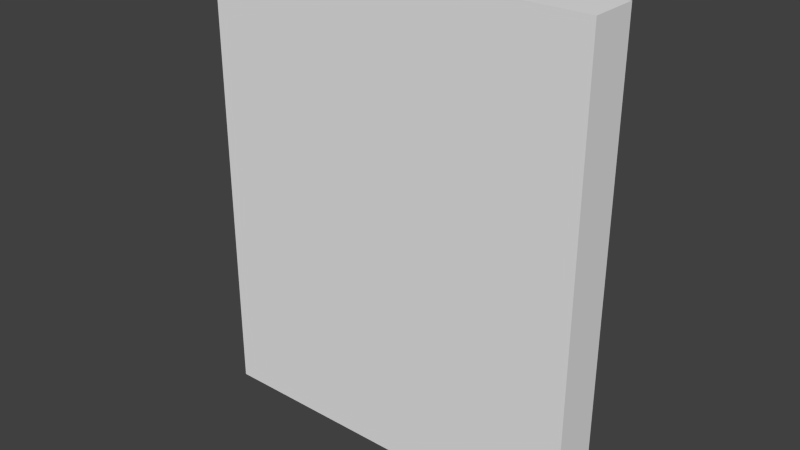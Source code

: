# Source: wall00.blend  (saved by Blender 2.76.0; exported with 4.5.12 LTS)
import bpy
from mathutils import Matrix  # noqa: F401  (used for matrix-valued properties, if any)

bpy.ops.wm.read_factory_settings(use_empty=True)
scene = bpy.context.scene
scene.name = 'Scene'

# ---- collections
col_collection_1 = bpy.data.collections.new('Collection 1'); scene.collection.children.link(col_collection_1)

# ---- materials (node trees are filled in below, after node groups)
mat_material = bpy.data.materials.new('Material')
mat_material.alpha_threshold = 0.0
mat_material.use_transparent_shadow = False
mat_material.roughness = 0.5
mat_material.line_color = (0.0, 0.0, 0.0, 1.0)

# ---- material node trees

# ---- world
world_world = bpy.data.worlds.new('World'); scene.world = world_world
world_world.color = (0.05088, 0.05088, 0.05088)
world_world.use_sun_shadow = False
world_world.sun_shadow_jitter_overblur = 0.0
world_world.cycles.sampling_method = 'MANUAL'
world_world.cycles.sample_map_resolution = 256

# ---- meshes
me_cube = bpy.data.meshes.new('Cube')
me_cube.from_pydata([(1.25, 0.1562, 0.0), (1.25, -0.1562, 0.0), (-1.25, -0.1562, 0.0), (-1.25, 0.1562, 0.0), (1.25, 0.1562, 3.0), (1.25, -0.1562, 3.0), (-1.25, -0.1562, 3.0), (-1.25, 0.1562, 3.0)], [], [(0, 1, 2, 3), (4, 7, 6, 5), (0, 4, 5, 1), (1, 5, 6, 2), (2, 6, 7, 3), (4, 0, 3, 7)])
me_cube.materials.append(mat_material)
me_cube.use_remesh_preserve_volume = False
me_cube.use_remesh_preserve_attributes = False
me_cube.use_mirror_vertex_groups = False
me_cube.update()

# ---- objects
ob_cube = bpy.data.objects.new('Cube', me_cube)

# ---- transforms, parenting, visibility, modifiers, constraints
ob_cube.location = (0.0, 0.0, 0.0)
ob_cube.lock_rotations_4d = False
ob_cube.empty_display_type = 'ARROWS'
ob_cube.lineart.crease_threshold = 0.0

# ---- collection membership
col_collection_1.objects.link(ob_cube)

# ---- scene / render settings (as saved in the file)
scene.frame_start = 1; scene.frame_end = 250; scene.frame_set(1)
scene.render.engine = 'BLENDER_EEVEE_NEXT'
scene.render.resolution_percentage = 50
scene.render.dither_intensity = 0.0
scene.cycles.use_denoising = False
scene.cycles.samples = 10
scene.cycles.sampling_pattern = 'TABULATED_SOBOL'
scene.cycles.light_sampling_threshold = 0.0
scene.cycles.use_adaptive_sampling = False
scene.cycles.use_light_tree = False
scene.cycles.blur_glossy = 0.0
scene.cycles.pixel_filter_type = 'GAUSSIAN'
scene.cycles.sample_clamp_indirect = 0.0
scene.view_settings.view_transform = 'Standard'
bpy.context.view_layer.update()

# ---- added for rendering (the .blend has no active camera and no usable light): camera, sun
cam_auto = bpy.data.cameras.new('AutoCamera')
cam_auto.lens = 50.0
cam_auto.sensor_width = 36.0
cam_auto.clip_end = 1000.0
ob_auto_camera = bpy.data.objects.new('AutoCamera', cam_auto)
scene.collection.objects.link(ob_auto_camera)
ob_auto_camera.location = (3.62467, -4.3496, 4.39973)
ob_auto_camera.rotation_euler = (1.09748, -7.21219e-08, 0.694738)
scene.camera = ob_auto_camera
light_auto_sun = bpy.data.lights.new('AutoSun', 'SUN')
light_auto_sun.energy = 3.0
light_auto_sun.angle = 0.0523599
ob_auto_sun = bpy.data.objects.new('AutoSun', light_auto_sun)
scene.collection.objects.link(ob_auto_sun)
ob_auto_sun.rotation_euler = (0.872665, 0.174533, 0.523599)
bpy.context.view_layer.update()
